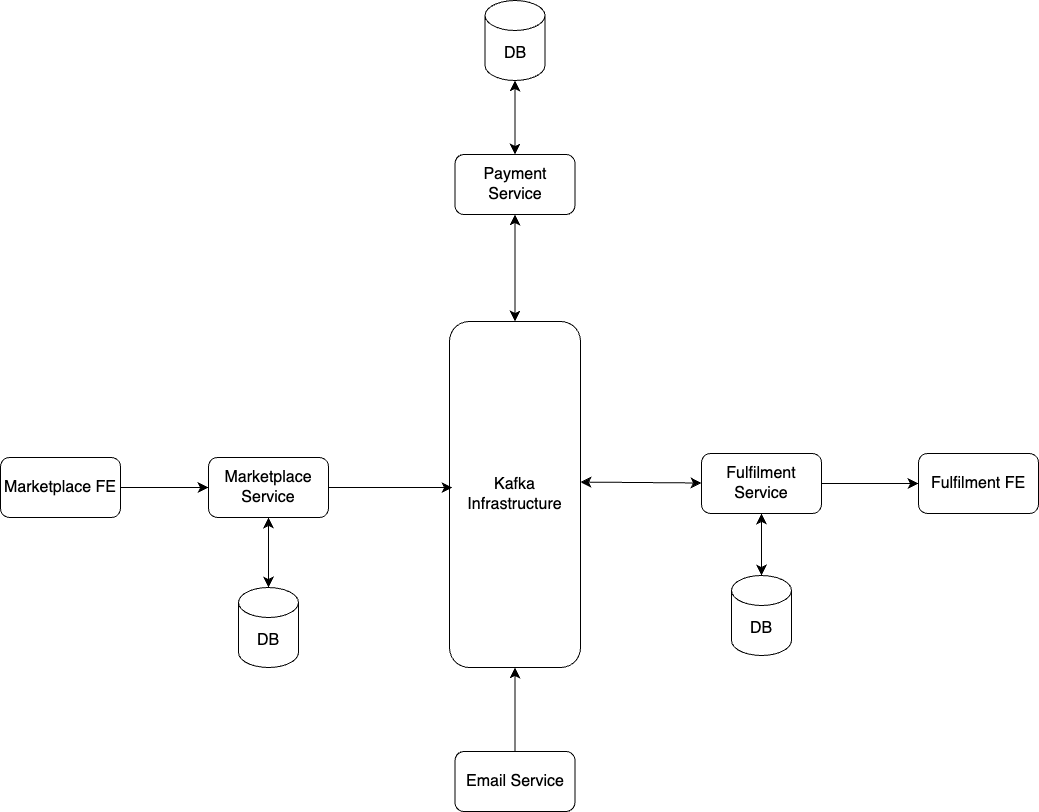

The diagram above was exported from draw.io. Its source (the exported page's mxGraphModel, read from the mxfile embedded in the PNG):
<mxGraphModel dx="1654" dy="1651" grid="0" gridSize="10" guides="1" tooltips="1" connect="1" arrows="1" fold="1" page="0" pageScale="1" pageWidth="3300" pageHeight="2339" math="0" shadow="0">
  <root>
    <mxCell id="0" />
    <mxCell id="1" parent="0" />
    <mxCell id="RL7nIz37ObvDxVARBri3-10" style="edgeStyle=none;curved=1;rounded=0;orthogonalLoop=1;jettySize=auto;html=1;entryX=0;entryY=0.5;entryDx=0;entryDy=0;fontSize=12;startSize=8;endSize=8;" parent="1" source="RL7nIz37ObvDxVARBri3-1" target="RL7nIz37ObvDxVARBri3-2" edge="1">
      <mxGeometry relative="1" as="geometry" />
    </mxCell>
    <mxCell id="RL7nIz37ObvDxVARBri3-1" value="Marketplace FE" style="rounded=1;whiteSpace=wrap;html=1;fontSize=16;" parent="1" vertex="1">
      <mxGeometry x="-309" y="31" width="120" height="60" as="geometry" />
    </mxCell>
    <mxCell id="RL7nIz37ObvDxVARBri3-2" value="Marketplace Service" style="rounded=1;whiteSpace=wrap;html=1;fontSize=16;" parent="1" vertex="1">
      <mxGeometry x="-101" y="31" width="120" height="60" as="geometry" />
    </mxCell>
    <mxCell id="RL7nIz37ObvDxVARBri3-3" value="DB" style="shape=cylinder3;whiteSpace=wrap;html=1;boundedLbl=1;backgroundOutline=1;size=15;fontSize=16;" parent="1" vertex="1">
      <mxGeometry x="-71" y="161" width="60" height="80" as="geometry" />
    </mxCell>
    <mxCell id="RL7nIz37ObvDxVARBri3-4" value="Kafka Infrastructure" style="rounded=1;whiteSpace=wrap;html=1;fontSize=16;" parent="1" vertex="1">
      <mxGeometry x="140" y="-105" width="131" height="346" as="geometry" />
    </mxCell>
    <mxCell id="RL7nIz37ObvDxVARBri3-17" style="edgeStyle=none;curved=1;rounded=0;orthogonalLoop=1;jettySize=auto;html=1;entryX=0;entryY=0.5;entryDx=0;entryDy=0;fontSize=12;startSize=8;endSize=8;" parent="1" source="RL7nIz37ObvDxVARBri3-5" target="RL7nIz37ObvDxVARBri3-8" edge="1">
      <mxGeometry relative="1" as="geometry" />
    </mxCell>
    <mxCell id="RL7nIz37ObvDxVARBri3-5" value="Fulfilment Service" style="rounded=1;whiteSpace=wrap;html=1;fontSize=16;" parent="1" vertex="1">
      <mxGeometry x="392" y="27" width="120" height="60" as="geometry" />
    </mxCell>
    <mxCell id="RL7nIz37ObvDxVARBri3-6" value="DB" style="shape=cylinder3;whiteSpace=wrap;html=1;boundedLbl=1;backgroundOutline=1;size=15;fontSize=16;" parent="1" vertex="1">
      <mxGeometry x="422" y="149" width="60" height="80" as="geometry" />
    </mxCell>
    <mxCell id="RL7nIz37ObvDxVARBri3-8" value="Fulfilment FE" style="rounded=1;whiteSpace=wrap;html=1;fontSize=16;" parent="1" vertex="1">
      <mxGeometry x="609" y="27" width="120" height="60" as="geometry" />
    </mxCell>
    <mxCell id="RL7nIz37ObvDxVARBri3-13" style="edgeStyle=none;curved=1;rounded=0;orthogonalLoop=1;jettySize=auto;html=1;entryX=0.023;entryY=0.48;entryDx=0;entryDy=0;entryPerimeter=0;fontSize=12;startSize=8;endSize=8;" parent="1" source="RL7nIz37ObvDxVARBri3-2" target="RL7nIz37ObvDxVARBri3-4" edge="1">
      <mxGeometry relative="1" as="geometry" />
    </mxCell>
    <mxCell id="RL7nIz37ObvDxVARBri3-14" style="edgeStyle=none;curved=1;rounded=0;orthogonalLoop=1;jettySize=auto;html=1;entryX=0.5;entryY=0;entryDx=0;entryDy=0;entryPerimeter=0;fontSize=12;startSize=8;endSize=8;startArrow=classic;startFill=1;" parent="1" source="RL7nIz37ObvDxVARBri3-2" target="RL7nIz37ObvDxVARBri3-3" edge="1">
      <mxGeometry relative="1" as="geometry" />
    </mxCell>
    <mxCell id="RL7nIz37ObvDxVARBri3-15" style="edgeStyle=none;curved=1;rounded=0;orthogonalLoop=1;jettySize=auto;html=1;entryX=1;entryY=0.464;entryDx=0;entryDy=0;entryPerimeter=0;fontSize=12;startSize=8;endSize=8;startArrow=classic;startFill=1;" parent="1" source="RL7nIz37ObvDxVARBri3-5" target="RL7nIz37ObvDxVARBri3-4" edge="1">
      <mxGeometry relative="1" as="geometry" />
    </mxCell>
    <mxCell id="RL7nIz37ObvDxVARBri3-16" style="edgeStyle=none;curved=1;rounded=0;orthogonalLoop=1;jettySize=auto;html=1;entryX=0.5;entryY=0;entryDx=0;entryDy=0;entryPerimeter=0;fontSize=12;startSize=8;endSize=8;startArrow=classic;startFill=1;" parent="1" source="RL7nIz37ObvDxVARBri3-5" target="RL7nIz37ObvDxVARBri3-6" edge="1">
      <mxGeometry relative="1" as="geometry" />
    </mxCell>
    <mxCell id="RL7nIz37ObvDxVARBri3-19" style="edgeStyle=none;curved=1;rounded=0;orthogonalLoop=1;jettySize=auto;html=1;entryX=0.5;entryY=1;entryDx=0;entryDy=0;fontSize=12;startSize=8;endSize=8;" parent="1" source="RL7nIz37ObvDxVARBri3-18" target="RL7nIz37ObvDxVARBri3-4" edge="1">
      <mxGeometry relative="1" as="geometry" />
    </mxCell>
    <mxCell id="RL7nIz37ObvDxVARBri3-18" value="Email Service" style="rounded=1;whiteSpace=wrap;html=1;fontSize=16;" parent="1" vertex="1">
      <mxGeometry x="145.5" y="325" width="120" height="60" as="geometry" />
    </mxCell>
    <mxCell id="RL7nIz37ObvDxVARBri3-21" style="edgeStyle=none;curved=1;rounded=0;orthogonalLoop=1;jettySize=auto;html=1;fontSize=12;startSize=8;endSize=8;startArrow=classic;startFill=1;" parent="1" source="RL7nIz37ObvDxVARBri3-20" target="RL7nIz37ObvDxVARBri3-4" edge="1">
      <mxGeometry relative="1" as="geometry" />
    </mxCell>
    <mxCell id="RL7nIz37ObvDxVARBri3-23" style="edgeStyle=none;curved=1;rounded=0;orthogonalLoop=1;jettySize=auto;html=1;fontSize=12;startSize=8;endSize=8;startArrow=classic;startFill=1;" parent="1" source="RL7nIz37ObvDxVARBri3-20" target="RL7nIz37ObvDxVARBri3-22" edge="1">
      <mxGeometry relative="1" as="geometry" />
    </mxCell>
    <mxCell id="RL7nIz37ObvDxVARBri3-20" value="Payment Service" style="rounded=1;whiteSpace=wrap;html=1;fontSize=16;" parent="1" vertex="1">
      <mxGeometry x="145.5" y="-272" width="120" height="60" as="geometry" />
    </mxCell>
    <mxCell id="RL7nIz37ObvDxVARBri3-22" value="DB" style="shape=cylinder3;whiteSpace=wrap;html=1;boundedLbl=1;backgroundOutline=1;size=15;fontSize=16;" parent="1" vertex="1">
      <mxGeometry x="175.5" y="-426" width="60" height="80" as="geometry" />
    </mxCell>
  </root>
</mxGraphModel>